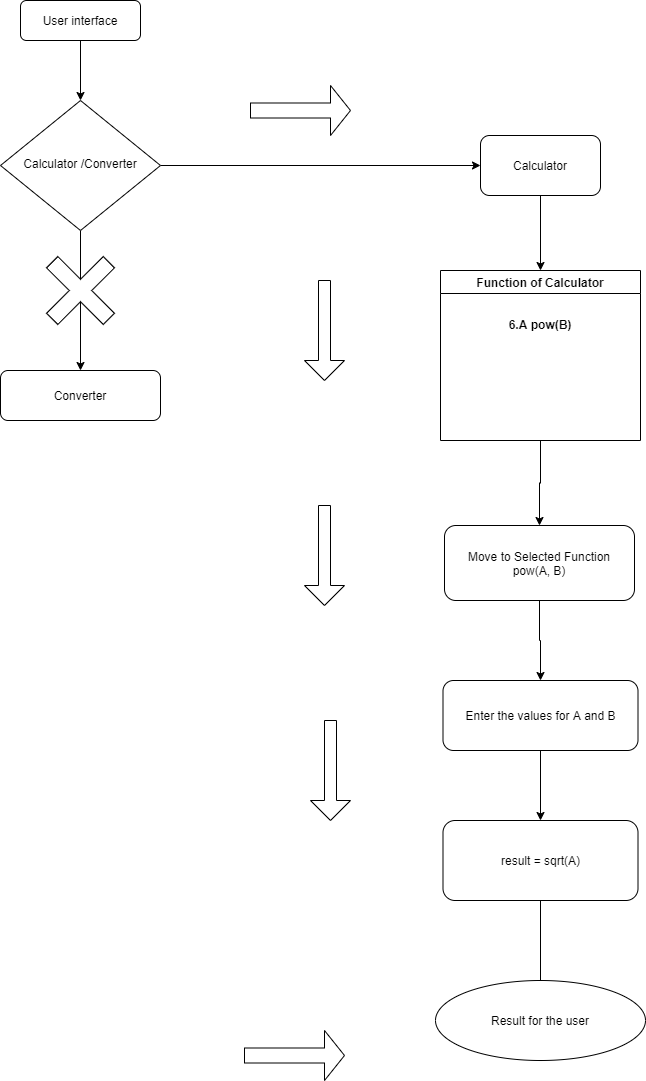

The diagram above was exported from draw.io. Its source (the exported page's mxGraphModel, read from the mxfile embedded in the PNG):
<mxGraphModel dx="460" dy="824" grid="1" gridSize="10" guides="1" tooltips="1" connect="1" arrows="1" fold="1" page="1" pageScale="1" pageWidth="827" pageHeight="1169" math="0" shadow="0">
  <root>
    <mxCell id="WIyWlLk6GJQsqaUBKTNV-0" />
    <mxCell id="WIyWlLk6GJQsqaUBKTNV-1" parent="WIyWlLk6GJQsqaUBKTNV-0" />
    <mxCell id="woiIGtfiR9zEG-T-wFo3-4" style="edgeStyle=orthogonalEdgeStyle;rounded=0;orthogonalLoop=1;jettySize=auto;html=1;exitX=0.5;exitY=1;exitDx=0;exitDy=0;entryX=0.5;entryY=0;entryDx=0;entryDy=0;" parent="WIyWlLk6GJQsqaUBKTNV-1" source="WIyWlLk6GJQsqaUBKTNV-3" target="WIyWlLk6GJQsqaUBKTNV-6" edge="1">
      <mxGeometry relative="1" as="geometry" />
    </mxCell>
    <mxCell id="WIyWlLk6GJQsqaUBKTNV-3" value="User interface&lt;br&gt;" style="rounded=1;whiteSpace=wrap;html=1;fontSize=12;glass=0;strokeWidth=1;shadow=0;" parent="WIyWlLk6GJQsqaUBKTNV-1" vertex="1">
      <mxGeometry x="90" y="30" width="120" height="40" as="geometry" />
    </mxCell>
    <mxCell id="woiIGtfiR9zEG-T-wFo3-5" style="edgeStyle=orthogonalEdgeStyle;rounded=0;orthogonalLoop=1;jettySize=auto;html=1;entryX=0;entryY=0.5;entryDx=0;entryDy=0;" parent="WIyWlLk6GJQsqaUBKTNV-1" source="WIyWlLk6GJQsqaUBKTNV-6" target="woiIGtfiR9zEG-T-wFo3-0" edge="1">
      <mxGeometry relative="1" as="geometry" />
    </mxCell>
    <mxCell id="3kft3gkb5o3B5D04hbvh-4" value="" style="edgeStyle=orthogonalEdgeStyle;rounded=0;orthogonalLoop=1;jettySize=auto;html=1;" parent="WIyWlLk6GJQsqaUBKTNV-1" source="WIyWlLk6GJQsqaUBKTNV-6" target="woiIGtfiR9zEG-T-wFo3-19" edge="1">
      <mxGeometry relative="1" as="geometry" />
    </mxCell>
    <mxCell id="WIyWlLk6GJQsqaUBKTNV-6" value="Calculator /Converter" style="rhombus;whiteSpace=wrap;html=1;shadow=0;fontFamily=Helvetica;fontSize=12;align=center;strokeWidth=1;spacing=6;spacingTop=-4;" parent="WIyWlLk6GJQsqaUBKTNV-1" vertex="1">
      <mxGeometry x="70" y="130" width="160" height="130" as="geometry" />
    </mxCell>
    <mxCell id="woiIGtfiR9zEG-T-wFo3-8" style="edgeStyle=orthogonalEdgeStyle;rounded=0;orthogonalLoop=1;jettySize=auto;html=1;exitX=0.5;exitY=1;exitDx=0;exitDy=0;entryX=0.5;entryY=0;entryDx=0;entryDy=0;" parent="WIyWlLk6GJQsqaUBKTNV-1" source="woiIGtfiR9zEG-T-wFo3-0" target="woiIGtfiR9zEG-T-wFo3-7" edge="1">
      <mxGeometry relative="1" as="geometry" />
    </mxCell>
    <mxCell id="woiIGtfiR9zEG-T-wFo3-0" value="Calculator" style="rounded=1;whiteSpace=wrap;html=1;" parent="WIyWlLk6GJQsqaUBKTNV-1" vertex="1">
      <mxGeometry x="550" y="165" width="120" height="60" as="geometry" />
    </mxCell>
    <mxCell id="woiIGtfiR9zEG-T-wFo3-13" style="edgeStyle=orthogonalEdgeStyle;rounded=0;orthogonalLoop=1;jettySize=auto;html=1;exitX=0.5;exitY=1;exitDx=0;exitDy=0;entryX=0.5;entryY=0;entryDx=0;entryDy=0;" parent="WIyWlLk6GJQsqaUBKTNV-1" source="woiIGtfiR9zEG-T-wFo3-7" target="woiIGtfiR9zEG-T-wFo3-10" edge="1">
      <mxGeometry relative="1" as="geometry" />
    </mxCell>
    <mxCell id="woiIGtfiR9zEG-T-wFo3-7" value="&#10;&#10;&#10;&#10;Function of Calculator&#10;&#10;&#10;6.A pow(B)&#10;" style="swimlane;" parent="WIyWlLk6GJQsqaUBKTNV-1" vertex="1">
      <mxGeometry x="510" y="300" width="200" height="170" as="geometry" />
    </mxCell>
    <mxCell id="woiIGtfiR9zEG-T-wFo3-12" style="edgeStyle=orthogonalEdgeStyle;rounded=0;orthogonalLoop=1;jettySize=auto;html=1;exitX=0.5;exitY=1;exitDx=0;exitDy=0;entryX=0.5;entryY=0;entryDx=0;entryDy=0;" parent="WIyWlLk6GJQsqaUBKTNV-1" source="woiIGtfiR9zEG-T-wFo3-10" target="woiIGtfiR9zEG-T-wFo3-11" edge="1">
      <mxGeometry relative="1" as="geometry" />
    </mxCell>
    <mxCell id="woiIGtfiR9zEG-T-wFo3-10" value="Move to Selected Function&lt;br&gt;pow(A, B)" style="rounded=1;whiteSpace=wrap;html=1;" parent="WIyWlLk6GJQsqaUBKTNV-1" vertex="1">
      <mxGeometry x="514" y="555" width="190" height="75" as="geometry" />
    </mxCell>
    <mxCell id="woiIGtfiR9zEG-T-wFo3-15" style="edgeStyle=orthogonalEdgeStyle;rounded=0;orthogonalLoop=1;jettySize=auto;html=1;entryX=0.5;entryY=0;entryDx=0;entryDy=0;" parent="WIyWlLk6GJQsqaUBKTNV-1" source="woiIGtfiR9zEG-T-wFo3-11" target="woiIGtfiR9zEG-T-wFo3-14" edge="1">
      <mxGeometry relative="1" as="geometry" />
    </mxCell>
    <mxCell id="woiIGtfiR9zEG-T-wFo3-11" value="Enter the values for A and B" style="rounded=1;whiteSpace=wrap;html=1;" parent="WIyWlLk6GJQsqaUBKTNV-1" vertex="1">
      <mxGeometry x="512.5" y="710" width="195" height="70" as="geometry" />
    </mxCell>
    <mxCell id="woiIGtfiR9zEG-T-wFo3-17" value="" style="edgeStyle=orthogonalEdgeStyle;rounded=0;orthogonalLoop=1;jettySize=auto;html=1;" parent="WIyWlLk6GJQsqaUBKTNV-1" source="woiIGtfiR9zEG-T-wFo3-14" edge="1">
      <mxGeometry relative="1" as="geometry">
        <mxPoint x="610" y="1050" as="targetPoint" />
      </mxGeometry>
    </mxCell>
    <mxCell id="woiIGtfiR9zEG-T-wFo3-14" value="result = sqrt(A)" style="rounded=1;whiteSpace=wrap;html=1;" parent="WIyWlLk6GJQsqaUBKTNV-1" vertex="1">
      <mxGeometry x="512.5" y="850" width="195" height="80" as="geometry" />
    </mxCell>
    <mxCell id="woiIGtfiR9zEG-T-wFo3-18" value="Result for the user" style="ellipse;whiteSpace=wrap;html=1;" parent="WIyWlLk6GJQsqaUBKTNV-1" vertex="1">
      <mxGeometry x="505" y="1010" width="210" height="80" as="geometry" />
    </mxCell>
    <mxCell id="woiIGtfiR9zEG-T-wFo3-19" value="Converter" style="rounded=1;whiteSpace=wrap;html=1;" parent="WIyWlLk6GJQsqaUBKTNV-1" vertex="1">
      <mxGeometry x="70" y="400" width="160" height="50" as="geometry" />
    </mxCell>
    <mxCell id="3kft3gkb5o3B5D04hbvh-5" value="" style="shape=cross;whiteSpace=wrap;html=1;rotation=-45;" parent="WIyWlLk6GJQsqaUBKTNV-1" vertex="1">
      <mxGeometry x="110" y="280" width="80" height="80" as="geometry" />
    </mxCell>
    <mxCell id="3kft3gkb5o3B5D04hbvh-6" value="" style="shape=singleArrow;direction=south;whiteSpace=wrap;html=1;" parent="WIyWlLk6GJQsqaUBKTNV-1" vertex="1">
      <mxGeometry x="374" y="310" width="40" height="100" as="geometry" />
    </mxCell>
    <mxCell id="3kft3gkb5o3B5D04hbvh-7" value="" style="shape=singleArrow;direction=south;whiteSpace=wrap;html=1;" parent="WIyWlLk6GJQsqaUBKTNV-1" vertex="1">
      <mxGeometry x="374" y="535" width="40" height="100" as="geometry" />
    </mxCell>
    <mxCell id="3kft3gkb5o3B5D04hbvh-8" value="" style="shape=singleArrow;direction=south;whiteSpace=wrap;html=1;" parent="WIyWlLk6GJQsqaUBKTNV-1" vertex="1">
      <mxGeometry x="380" y="750" width="40" height="100" as="geometry" />
    </mxCell>
    <mxCell id="3kft3gkb5o3B5D04hbvh-10" value="" style="shape=singleArrow;whiteSpace=wrap;html=1;" parent="WIyWlLk6GJQsqaUBKTNV-1" vertex="1">
      <mxGeometry x="314" y="1060" width="100" height="50" as="geometry" />
    </mxCell>
    <mxCell id="3kft3gkb5o3B5D04hbvh-11" value="" style="shape=singleArrow;whiteSpace=wrap;html=1;" parent="WIyWlLk6GJQsqaUBKTNV-1" vertex="1">
      <mxGeometry x="320" y="115" width="100" height="50" as="geometry" />
    </mxCell>
  </root>
</mxGraphModel>